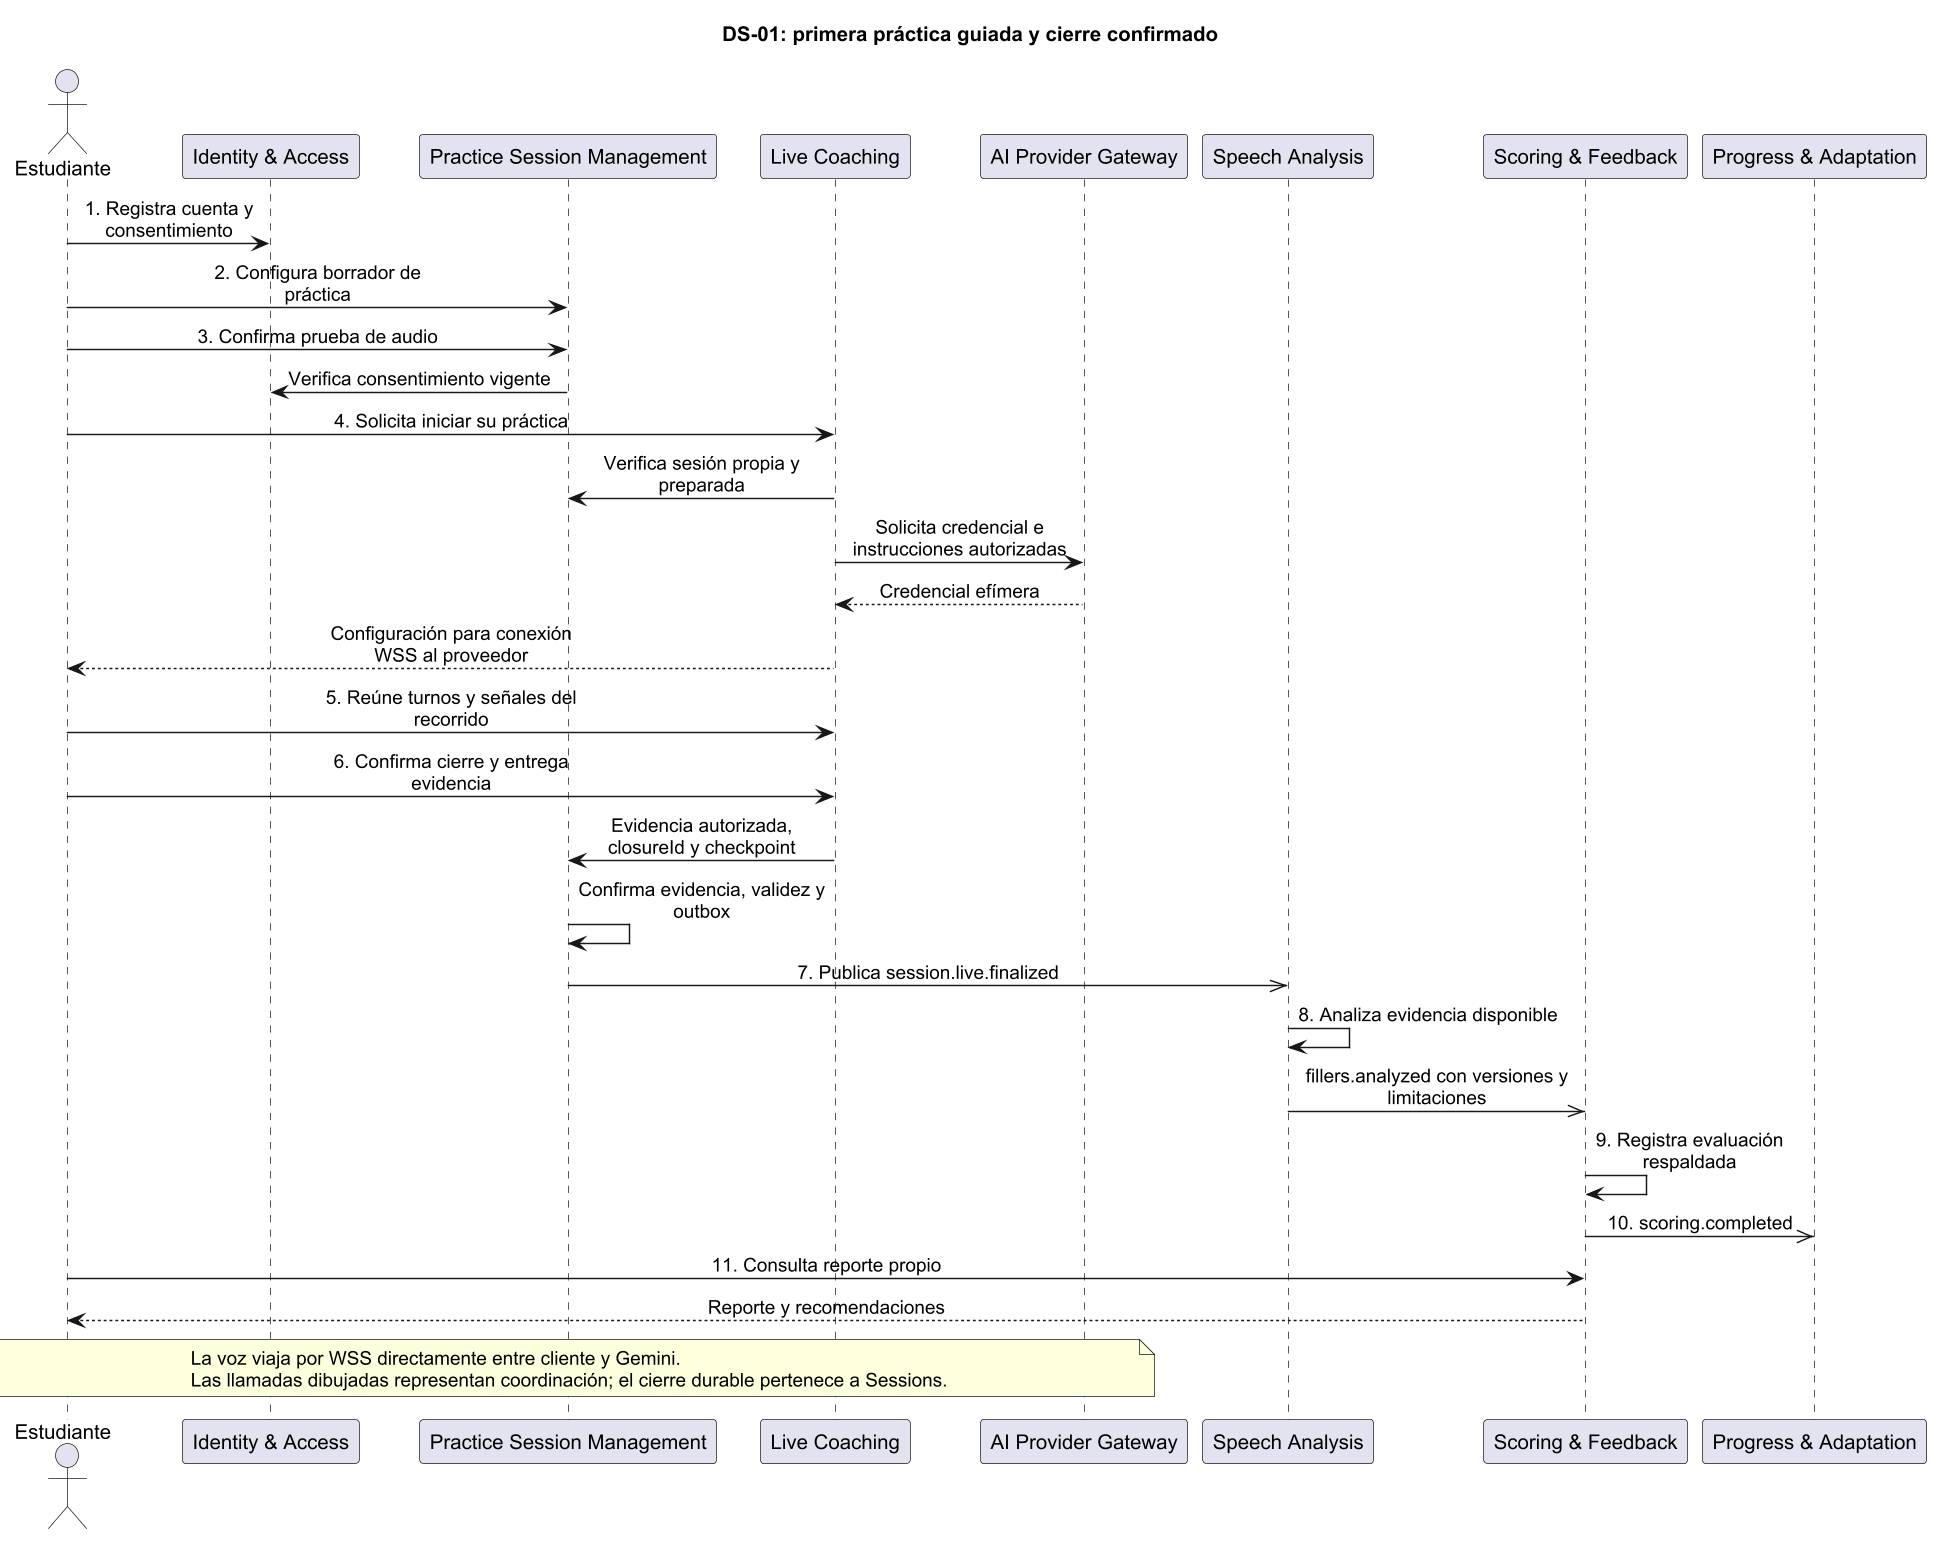

The diagram above was rendered by PlantUML. Its source (embedded in the PNG):
@startuml
skinparam defaultFontName Arial
skinparam dpi 140
skinparam sequenceMessageAlign center
skinparam maxMessageSize 180
title DS-01: primera práctica guiada y cierre confirmado
actor Estudiante as student
participant "Identity & Access" as identity
participant "Practice Session Management" as sessions
participant "Live Coaching" as live
participant "AI Provider Gateway" as ai
participant "Speech Analysis" as analysis
participant "Scoring & Feedback" as scoring
participant "Progress & Adaptation" as progress
student -> identity : 1. Registra cuenta y consentimiento
student -> sessions : 2. Configura borrador de práctica
student -> sessions : 3. Confirma prueba de audio
sessions -> identity : Verifica consentimiento vigente
student -> live : 4. Solicita iniciar su práctica
live -> sessions : Verifica sesión propia y preparada
live -> ai : Solicita credencial e instrucciones autorizadas
ai --> live : Credencial efímera
live --> student : Configuración para conexión WSS al proveedor
student -> live : 5. Reúne turnos y señales del recorrido
student -> live : 6. Confirma cierre y entrega evidencia
live -> sessions : Evidencia autorizada, closureId y checkpoint
sessions -> sessions : Confirma evidencia, validez y outbox
sessions ->> analysis : 7. Publica session.live.finalized
analysis -> analysis : 8. Analiza evidencia disponible
analysis ->> scoring : fillers.analyzed con versiones y limitaciones
scoring -> scoring : 9. Registra evaluación respaldada
scoring ->> progress : 10. scoring.completed
student -> scoring : 11. Consulta reporte propio
scoring --> student : Reporte y recomendaciones
note over student, ai
La voz viaja por WSS directamente entre cliente y Gemini.
Las llamadas dibujadas representan coordinación; el cierre durable pertenece a Sessions.
end note
@enduml